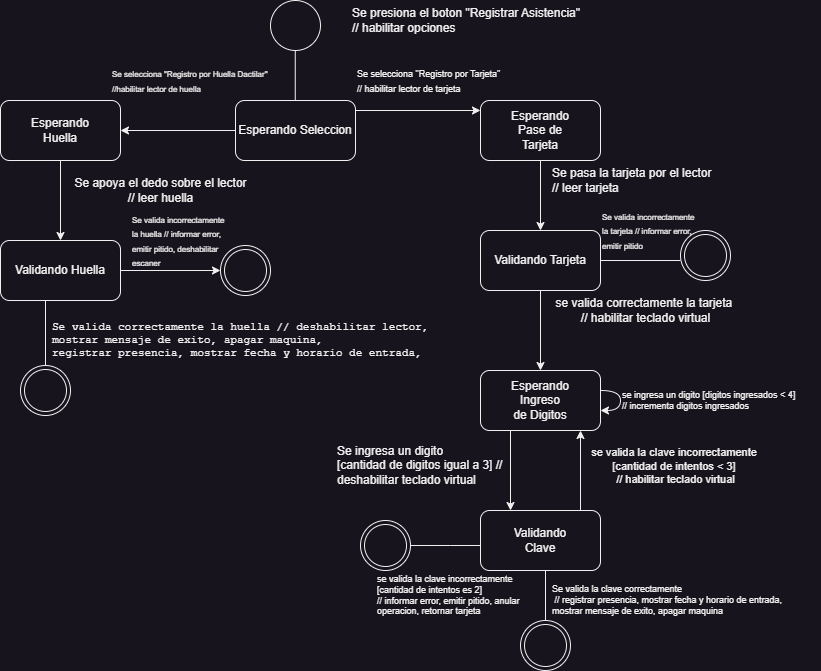

The diagram above was exported from draw.io. Its source (the exported page's mxGraphModel, read from the mxfile embedded in the PNG):
<mxGraphModel dx="880" dy="532" grid="1" gridSize="10" guides="1" tooltips="1" connect="1" arrows="1" fold="1" page="1" pageScale="1" pageWidth="827" pageHeight="1169" math="0" shadow="0">
  <root>
    <mxCell id="0" />
    <mxCell id="1" parent="0" />
    <mxCell id="1oc7c75QuDjP87Q3UzE6-1" value="" style="ellipse;whiteSpace=wrap;html=1;aspect=fixed;" parent="1" vertex="1">
      <mxGeometry x="280" y="40" width="50" height="50" as="geometry" />
    </mxCell>
    <mxCell id="1oc7c75QuDjP87Q3UzE6-2" value="" style="endArrow=none;html=1;rounded=0;" parent="1" edge="1">
      <mxGeometry width="50" height="50" relative="1" as="geometry">
        <mxPoint x="304.76" y="140" as="sourcePoint" />
        <mxPoint x="304.76" y="90" as="targetPoint" />
      </mxGeometry>
    </mxCell>
    <mxCell id="1oc7c75QuDjP87Q3UzE6-3" value="Se presiona el boton &quot;Registrar Asistencia&quot;&amp;nbsp;&lt;div&gt;// habilitar opciones&lt;/div&gt;" style="text;html=1;align=left;verticalAlign=middle;resizable=0;points=[];autosize=1;strokeColor=none;fillColor=none;" parent="1" vertex="1">
      <mxGeometry x="360" y="40" width="250" height="40" as="geometry" />
    </mxCell>
    <mxCell id="1oc7c75QuDjP87Q3UzE6-6" style="edgeStyle=orthogonalEdgeStyle;rounded=0;orthogonalLoop=1;jettySize=auto;html=1;entryX=0;entryY=0.5;entryDx=0;entryDy=0;endArrow=classic;endFill=1;" parent="1" edge="1">
      <mxGeometry relative="1" as="geometry">
        <mxPoint x="365" y="150" as="sourcePoint" />
        <mxPoint x="490" y="150" as="targetPoint" />
      </mxGeometry>
    </mxCell>
    <mxCell id="1oc7c75QuDjP87Q3UzE6-33" value="" style="edgeStyle=orthogonalEdgeStyle;rounded=0;orthogonalLoop=1;jettySize=auto;html=1;" parent="1" source="1oc7c75QuDjP87Q3UzE6-4" target="1oc7c75QuDjP87Q3UzE6-32" edge="1">
      <mxGeometry relative="1" as="geometry" />
    </mxCell>
    <mxCell id="1oc7c75QuDjP87Q3UzE6-4" value="Esperando Seleccion" style="rounded=1;whiteSpace=wrap;html=1;" parent="1" vertex="1">
      <mxGeometry x="245" y="140" width="120" height="60" as="geometry" />
    </mxCell>
    <mxCell id="1oc7c75QuDjP87Q3UzE6-11" value="" style="edgeStyle=orthogonalEdgeStyle;rounded=0;orthogonalLoop=1;jettySize=auto;html=1;" parent="1" source="1oc7c75QuDjP87Q3UzE6-5" target="1oc7c75QuDjP87Q3UzE6-10" edge="1">
      <mxGeometry relative="1" as="geometry" />
    </mxCell>
    <mxCell id="1oc7c75QuDjP87Q3UzE6-5" value="Esperando&lt;div&gt;Pase de&lt;/div&gt;&lt;div&gt;Tarjeta&lt;/div&gt;" style="rounded=1;whiteSpace=wrap;html=1;" parent="1" vertex="1">
      <mxGeometry x="490" y="140" width="120" height="60" as="geometry" />
    </mxCell>
    <mxCell id="1oc7c75QuDjP87Q3UzE6-7" value="&lt;font style=&quot;font-size: 9px;&quot;&gt;Se selecciona &quot;Registro por Tarjeta&quot;&amp;nbsp;&lt;br&gt;// habilitar lector de tarjeta&lt;/font&gt;" style="text;html=1;align=left;verticalAlign=middle;resizable=0;points=[];autosize=1;strokeColor=none;fillColor=none;" parent="1" vertex="1">
      <mxGeometry x="365" y="100" width="170" height="40" as="geometry" />
    </mxCell>
    <mxCell id="1oc7c75QuDjP87Q3UzE6-8" value="" style="ellipse;shape=doubleEllipse;whiteSpace=wrap;html=1;aspect=fixed;" parent="1" vertex="1">
      <mxGeometry x="690" y="270" width="50" height="50" as="geometry" />
    </mxCell>
    <mxCell id="1oc7c75QuDjP87Q3UzE6-9" value="" style="endArrow=none;html=1;rounded=0;exitX=1;exitY=0.5;exitDx=0;exitDy=0;entryX=0;entryY=0.6;entryDx=0;entryDy=0;entryPerimeter=0;" parent="1" target="1oc7c75QuDjP87Q3UzE6-8" edge="1">
      <mxGeometry width="50" height="50" relative="1" as="geometry">
        <mxPoint x="610" y="300" as="sourcePoint" />
        <mxPoint x="714.86" y="320" as="targetPoint" />
      </mxGeometry>
    </mxCell>
    <mxCell id="1oc7c75QuDjP87Q3UzE6-15" value="" style="edgeStyle=orthogonalEdgeStyle;rounded=0;orthogonalLoop=1;jettySize=auto;html=1;" parent="1" source="1oc7c75QuDjP87Q3UzE6-10" target="1oc7c75QuDjP87Q3UzE6-13" edge="1">
      <mxGeometry relative="1" as="geometry" />
    </mxCell>
    <mxCell id="1oc7c75QuDjP87Q3UzE6-10" value="Validando Tarjeta" style="rounded=1;whiteSpace=wrap;html=1;" parent="1" vertex="1">
      <mxGeometry x="490" y="270" width="120" height="60" as="geometry" />
    </mxCell>
    <mxCell id="1oc7c75QuDjP87Q3UzE6-12" value="Se pasa la tarjeta por el lector&amp;nbsp;&lt;div&gt;// leer tarjeta&lt;/div&gt;" style="text;html=1;align=left;verticalAlign=middle;resizable=0;points=[];autosize=1;strokeColor=none;fillColor=none;" parent="1" vertex="1">
      <mxGeometry x="560" y="200" width="190" height="40" as="geometry" />
    </mxCell>
    <mxCell id="1oc7c75QuDjP87Q3UzE6-17" style="edgeStyle=orthogonalEdgeStyle;rounded=0;orthogonalLoop=1;jettySize=auto;html=1;curved=1;" parent="1" source="1oc7c75QuDjP87Q3UzE6-13" target="1oc7c75QuDjP87Q3UzE6-13" edge="1">
      <mxGeometry relative="1" as="geometry">
        <mxPoint x="640" y="450" as="targetPoint" />
      </mxGeometry>
    </mxCell>
    <mxCell id="1oc7c75QuDjP87Q3UzE6-21" value="" style="edgeStyle=orthogonalEdgeStyle;rounded=0;orthogonalLoop=1;jettySize=auto;html=1;" parent="1" edge="1">
      <mxGeometry relative="1" as="geometry">
        <mxPoint x="520" y="470" as="sourcePoint" />
        <mxPoint x="520" y="550" as="targetPoint" />
      </mxGeometry>
    </mxCell>
    <mxCell id="1oc7c75QuDjP87Q3UzE6-13" value="Esperando&lt;div&gt;Ingreso&lt;/div&gt;&lt;div&gt;de Digitos&lt;/div&gt;" style="rounded=1;whiteSpace=wrap;html=1;" parent="1" vertex="1">
      <mxGeometry x="490" y="410" width="120" height="60" as="geometry" />
    </mxCell>
    <mxCell id="1oc7c75QuDjP87Q3UzE6-14" value="&lt;font style=&quot;font-size: 8px;&quot;&gt;Se valida incorrectamente&amp;nbsp;&lt;/font&gt;&lt;div&gt;&lt;font style=&quot;font-size: 8px;&quot;&gt;la tarjeta // informar error,&amp;nbsp;&lt;/font&gt;&lt;/div&gt;&lt;div&gt;&lt;font style=&quot;font-size: 8px;&quot;&gt;emitir pitido&lt;/font&gt;&lt;span style=&quot;font-size: 8px; background-color: initial;&quot;&gt;&amp;nbsp;&lt;/span&gt;&lt;/div&gt;" style="text;html=1;align=left;verticalAlign=middle;resizable=0;points=[];autosize=1;strokeColor=none;fillColor=none;" parent="1" vertex="1">
      <mxGeometry x="610" y="240" width="120" height="60" as="geometry" />
    </mxCell>
    <mxCell id="1oc7c75QuDjP87Q3UzE6-16" value="se valida correctamente la tarjeta&amp;nbsp;&lt;div&gt;// habilitar teclado virtual&lt;/div&gt;" style="text;html=1;align=center;verticalAlign=middle;resizable=0;points=[];autosize=1;strokeColor=none;fillColor=none;" parent="1" vertex="1">
      <mxGeometry x="555" y="330" width="200" height="40" as="geometry" />
    </mxCell>
    <mxCell id="1oc7c75QuDjP87Q3UzE6-18" value="&lt;h5 style=&quot;font-size: 9px;&quot;&gt;&lt;span style=&quot;font-weight: normal;&quot;&gt;&lt;font style=&quot;font-size: 9px;&quot;&gt;se ingresa un digito [digitos ingresados &amp;lt; 4]&lt;br&gt;&lt;/font&gt;&lt;font style=&quot;font-size: 9px;&quot;&gt;// incrementa digitos ingresados&lt;/font&gt;&lt;/span&gt;&lt;/h5&gt;" style="text;html=1;align=left;verticalAlign=middle;resizable=0;points=[];autosize=1;strokeColor=none;fillColor=none;" parent="1" vertex="1">
      <mxGeometry x="630" y="405" width="200" height="70" as="geometry" />
    </mxCell>
    <mxCell id="1oc7c75QuDjP87Q3UzE6-22" value="" style="edgeStyle=orthogonalEdgeStyle;rounded=0;orthogonalLoop=1;jettySize=auto;html=1;" parent="1" edge="1">
      <mxGeometry relative="1" as="geometry">
        <mxPoint x="590" y="550" as="sourcePoint" />
        <mxPoint x="590" y="470" as="targetPoint" />
      </mxGeometry>
    </mxCell>
    <mxCell id="1oc7c75QuDjP87Q3UzE6-30" value="" style="edgeStyle=orthogonalEdgeStyle;rounded=0;orthogonalLoop=1;jettySize=auto;html=1;endArrow=none;endFill=0;" parent="1" source="1oc7c75QuDjP87Q3UzE6-20" target="1oc7c75QuDjP87Q3UzE6-28" edge="1">
      <mxGeometry relative="1" as="geometry">
        <Array as="points">
          <mxPoint x="460" y="585" />
          <mxPoint x="460" y="585" />
        </Array>
      </mxGeometry>
    </mxCell>
    <mxCell id="1oc7c75QuDjP87Q3UzE6-20" value="Validando&lt;div&gt;Clave&lt;/div&gt;" style="whiteSpace=wrap;html=1;rounded=1;" parent="1" vertex="1">
      <mxGeometry x="490" y="550" width="120" height="60" as="geometry" />
    </mxCell>
    <mxCell id="1oc7c75QuDjP87Q3UzE6-23" value="Se ingresa un digito&amp;nbsp;&lt;div&gt;[cantidad de digitos igual a 3] //&lt;/div&gt;&lt;div&gt;deshabilitar teclado virtual&lt;/div&gt;" style="text;html=1;align=left;verticalAlign=middle;resizable=0;points=[];autosize=1;strokeColor=none;fillColor=none;" parent="1" vertex="1">
      <mxGeometry x="345" y="475" width="190" height="60" as="geometry" />
    </mxCell>
    <mxCell id="1oc7c75QuDjP87Q3UzE6-24" value="" style="ellipse;shape=doubleEllipse;whiteSpace=wrap;html=1;aspect=fixed;" parent="1" vertex="1">
      <mxGeometry x="530" y="660" width="50" height="50" as="geometry" />
    </mxCell>
    <mxCell id="1oc7c75QuDjP87Q3UzE6-25" value="" style="endArrow=none;html=1;rounded=0;" parent="1" edge="1">
      <mxGeometry width="50" height="50" relative="1" as="geometry">
        <mxPoint x="555" y="660" as="sourcePoint" />
        <mxPoint x="555" y="610" as="targetPoint" />
      </mxGeometry>
    </mxCell>
    <mxCell id="1oc7c75QuDjP87Q3UzE6-26" value="&lt;h5 style=&quot;font-size: 9px;&quot;&gt;&lt;span style=&quot;font-weight: normal;&quot;&gt;&lt;font style=&quot;font-size: 9px;&quot;&gt;Se valida la clave correctamente&lt;br&gt;&lt;/font&gt;&lt;font style=&quot;font-size: 9px;&quot;&gt;&amp;nbsp;// registrar presencia, mostrar fecha y horario de entrada,&lt;br&gt;&lt;/font&gt;&lt;font style=&quot;font-size: 9px;&quot;&gt;mostrar mensaje de exito, apagar maquina&lt;/font&gt;&lt;/span&gt;&lt;/h5&gt;" style="text;html=1;align=left;verticalAlign=middle;resizable=0;points=[];autosize=1;strokeColor=none;fillColor=none;" parent="1" vertex="1">
      <mxGeometry x="560" y="600" width="250" height="80" as="geometry" />
    </mxCell>
    <mxCell id="1oc7c75QuDjP87Q3UzE6-27" value="&lt;font style=&quot;font-size: 11px;&quot;&gt;se valida la clave incorrectamente&amp;nbsp;&lt;/font&gt;&lt;div style=&quot;font-size: 11px;&quot;&gt;&lt;font style=&quot;font-size: 11px;&quot;&gt;[cantidad de intentos &amp;lt; 3]&amp;nbsp;&lt;/font&gt;&lt;/div&gt;&lt;div style=&quot;font-size: 11px;&quot;&gt;&lt;font style=&quot;font-size: 11px;&quot;&gt;// habilitar teclado virtual&lt;/font&gt;&lt;/div&gt;" style="text;html=1;align=center;verticalAlign=middle;resizable=0;points=[];autosize=1;strokeColor=none;fillColor=none;" parent="1" vertex="1">
      <mxGeometry x="590" y="480" width="190" height="50" as="geometry" />
    </mxCell>
    <mxCell id="1oc7c75QuDjP87Q3UzE6-28" value="" style="ellipse;shape=doubleEllipse;whiteSpace=wrap;html=1;aspect=fixed;" parent="1" vertex="1">
      <mxGeometry x="370" y="560" width="50" height="50" as="geometry" />
    </mxCell>
    <mxCell id="1oc7c75QuDjP87Q3UzE6-31" value="&lt;h5 style=&quot;font-size: 9px;&quot;&gt;&lt;span style=&quot;font-weight: normal;&quot;&gt;&lt;font style=&quot;font-size: 9px;&quot;&gt;se valida la clave incorrectamente&amp;nbsp;&lt;br&gt;&lt;/font&gt;&lt;font style=&quot;font-size: 9px;&quot;&gt;[cantidad de intentos es 2]&amp;nbsp;&lt;br&gt;&lt;/font&gt;&lt;font style=&quot;font-size: 9px;&quot;&gt;// informar error, emitir pitido, anular&amp;nbsp;&lt;br&gt;&lt;/font&gt;&lt;font style=&quot;font-size: 9px;&quot;&gt;operacion, retornar tarjeta&lt;/font&gt;&lt;/span&gt;&lt;/h5&gt;" style="text;html=1;align=left;verticalAlign=middle;resizable=0;points=[];autosize=1;strokeColor=none;fillColor=none;" parent="1" vertex="1">
      <mxGeometry x="385" y="590" width="170" height="90" as="geometry" />
    </mxCell>
    <mxCell id="1oc7c75QuDjP87Q3UzE6-36" value="" style="edgeStyle=orthogonalEdgeStyle;rounded=0;orthogonalLoop=1;jettySize=auto;html=1;" parent="1" source="1oc7c75QuDjP87Q3UzE6-32" target="1oc7c75QuDjP87Q3UzE6-35" edge="1">
      <mxGeometry relative="1" as="geometry" />
    </mxCell>
    <mxCell id="1oc7c75QuDjP87Q3UzE6-32" value="Esperando&lt;div&gt;Huella&lt;/div&gt;" style="whiteSpace=wrap;html=1;rounded=1;" parent="1" vertex="1">
      <mxGeometry x="10" y="140" width="120" height="60" as="geometry" />
    </mxCell>
    <mxCell id="1oc7c75QuDjP87Q3UzE6-34" value="&lt;font style=&quot;font-size: 8px;&quot;&gt;Se selecciona &quot;Registro por Huella Dactilar&quot;&amp;nbsp;&lt;br&gt;//habilitar lector de huella&lt;/font&gt;" style="text;html=1;align=left;verticalAlign=middle;resizable=0;points=[];autosize=1;strokeColor=none;fillColor=none;" parent="1" vertex="1">
      <mxGeometry x="120" y="100" width="180" height="40" as="geometry" />
    </mxCell>
    <mxCell id="1oc7c75QuDjP87Q3UzE6-42" value="" style="edgeStyle=orthogonalEdgeStyle;rounded=0;orthogonalLoop=1;jettySize=auto;html=1;" parent="1" source="1oc7c75QuDjP87Q3UzE6-35" target="1oc7c75QuDjP87Q3UzE6-41" edge="1">
      <mxGeometry relative="1" as="geometry" />
    </mxCell>
    <mxCell id="1oc7c75QuDjP87Q3UzE6-35" value="Validando Huella" style="whiteSpace=wrap;html=1;rounded=1;" parent="1" vertex="1">
      <mxGeometry x="10" y="280" width="120" height="60" as="geometry" />
    </mxCell>
    <mxCell id="1oc7c75QuDjP87Q3UzE6-37" value="Se apoya el dedo sobre el lector&lt;div&gt;// leer huella&lt;/div&gt;" style="text;html=1;align=center;verticalAlign=middle;resizable=0;points=[];autosize=1;strokeColor=none;fillColor=none;" parent="1" vertex="1">
      <mxGeometry x="70" y="210" width="200" height="40" as="geometry" />
    </mxCell>
    <mxCell id="1oc7c75QuDjP87Q3UzE6-38" value="" style="ellipse;shape=doubleEllipse;whiteSpace=wrap;html=1;aspect=fixed;" parent="1" vertex="1">
      <mxGeometry x="30" y="405" width="50" height="50" as="geometry" />
    </mxCell>
    <mxCell id="1oc7c75QuDjP87Q3UzE6-39" value="" style="endArrow=none;html=1;rounded=0;exitX=0.5;exitY=0;exitDx=0;exitDy=0;" parent="1" source="1oc7c75QuDjP87Q3UzE6-38" edge="1">
      <mxGeometry width="50" height="50" relative="1" as="geometry">
        <mxPoint x="55.000000000000014" y="390" as="sourcePoint" />
        <mxPoint x="55.000000000000014" y="340" as="targetPoint" />
      </mxGeometry>
    </mxCell>
    <mxCell id="1oc7c75QuDjP87Q3UzE6-40" value="&lt;pre style=&quot;font-size: 11px;&quot;&gt;&lt;font style=&quot;font-weight: normal; font-size: 11px;&quot;&gt;&lt;font style=&quot;font-size: 11px;&quot;&gt;Se valida correctamente la huella // deshabilitar lector,&lt;br&gt;&lt;/font&gt;&lt;/font&gt;&lt;font style=&quot;font-weight: normal; font-size: 11px;&quot;&gt;&lt;font style=&quot;font-size: 11px;&quot;&gt;mostrar mensaje de exito, apagar maquina,&amp;nbsp;&lt;br&gt;&lt;/font&gt;&lt;/font&gt;&lt;span style=&quot;background-color: initial; font-weight: normal;&quot;&gt;registrar presencia, mostrar fecha y horario de entrada,&lt;/span&gt;&lt;/pre&gt;" style="text;html=1;align=left;verticalAlign=middle;resizable=0;points=[];autosize=1;strokeColor=none;fillColor=none;" parent="1" vertex="1">
      <mxGeometry x="60" y="340" width="400" height="80" as="geometry" />
    </mxCell>
    <mxCell id="1oc7c75QuDjP87Q3UzE6-41" value="" style="ellipse;shape=doubleEllipse;whiteSpace=wrap;html=1;aspect=fixed;" parent="1" vertex="1">
      <mxGeometry x="230" y="285" width="50" height="50" as="geometry" />
    </mxCell>
    <mxCell id="1oc7c75QuDjP87Q3UzE6-43" value="&lt;font style=&quot;font-size: 8px;&quot;&gt;Se valida incorrectamente&amp;nbsp;&lt;/font&gt;&lt;div&gt;&lt;font style=&quot;font-size: 8px;&quot;&gt;la huella // informar error,&amp;nbsp;&lt;/font&gt;&lt;/div&gt;&lt;div&gt;&lt;font style=&quot;font-size: 8px;&quot;&gt;emitir pitido, deshabilitar&lt;/font&gt;&lt;/div&gt;&lt;div&gt;&lt;span style=&quot;font-size: 8px; background-color: initial;&quot;&gt;escaner&amp;nbsp;&lt;/span&gt;&lt;/div&gt;" style="text;html=1;align=left;verticalAlign=middle;resizable=0;points=[];autosize=1;strokeColor=none;fillColor=none;" parent="1" vertex="1">
      <mxGeometry x="140" y="245" width="120" height="70" as="geometry" />
    </mxCell>
  </root>
</mxGraphModel>